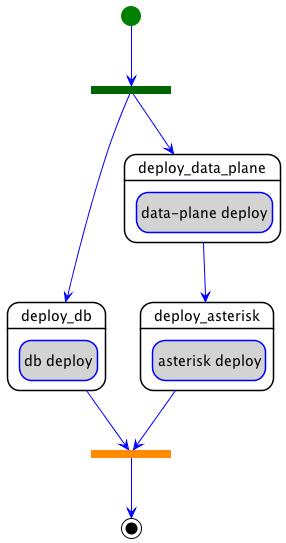

The diagram above was rendered by PlantUML. Its source (embedded in the PNG):
@startuml
hide empty description
skinparam shadowing false
skinparam state {
  ArrowColor blue
  BorderColor blue
  EndColor black
  StartColor green
  BackGroundColor<< step >> white
  BorderColor<< step >> black
  BackGroundColor<< delegate >> lightgrey
  BackGroundColor<< set_state >> white
  BackGroundColor<< call_operation >> lightblue
  BackGroundColor<< inline >> white
}
skinparam ActivityBarColor<<fork>> DarkGreen
skinparam ActivityBarColor<<join>> DarkOrange

state "deploy_asterisk" as step_declarative_deploy_deploy_asterisk << step >> {
  state "asterisk deploy" as step_declarative_deploy_deploy_asterisk_asterisk_deploy << delegate >>
}
state "deploy_db" as step_declarative_deploy_deploy_db << step >> {
  state "db deploy" as step_declarative_deploy_deploy_db_db_deploy << delegate >>
}
state "deploy_data_plane" as step_declarative_deploy_deploy_data_plane << step >> {
  state "data-plane deploy" as step_declarative_deploy_deploy_data_plane_data_plane_deploy << delegate >>
}
step_declarative_deploy_deploy_data_plane --> step_declarative_deploy_deploy_asterisk
state declarative_deploy_fork <<fork>>
[*] --> declarative_deploy_fork
declarative_deploy_fork --> step_declarative_deploy_deploy_db
declarative_deploy_fork --> step_declarative_deploy_deploy_data_plane
state declarative_deploy_join <<join>>
declarative_deploy_join --> [*]
step_declarative_deploy_deploy_asterisk --> declarative_deploy_join
step_declarative_deploy_deploy_db --> declarative_deploy_join
@enduml